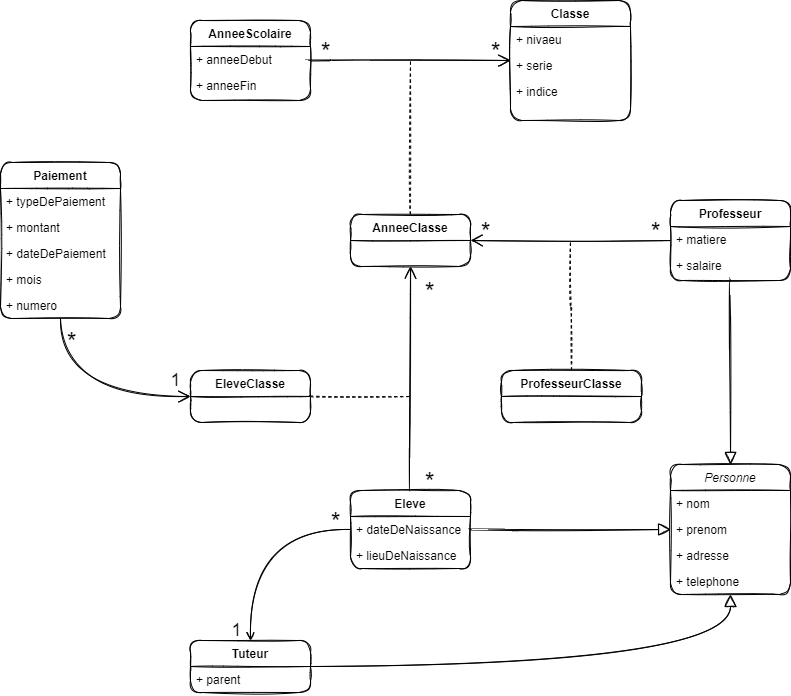

The diagram above was exported from draw.io. Its source (the exported page's mxGraphModel, read from the mxfile embedded in the PNG):
<mxGraphModel dx="868" dy="527" grid="1" gridSize="10" guides="1" tooltips="1" connect="1" arrows="1" fold="1" page="1" pageScale="1" pageWidth="827" pageHeight="1169" math="0" shadow="0">
  <root>
    <mxCell id="WIyWlLk6GJQsqaUBKTNV-0" />
    <mxCell id="WIyWlLk6GJQsqaUBKTNV-1" parent="WIyWlLk6GJQsqaUBKTNV-0" />
    <mxCell id="NAeFrVuBZW7rJlXB_EuN-12" style="edgeStyle=orthogonalEdgeStyle;orthogonalLoop=1;jettySize=auto;html=1;endArrow=open;endFill=0;endSize=10;sketch=1;curved=1;" parent="WIyWlLk6GJQsqaUBKTNV-1" source="zkfFHV4jXpPFQw0GAbJ--0" target="NAeFrVuBZW7rJlXB_EuN-0" edge="1">
      <mxGeometry relative="1" as="geometry" />
    </mxCell>
    <mxCell id="zkfFHV4jXpPFQw0GAbJ--0" value="AnneeScolaire" style="swimlane;fontStyle=1;align=center;verticalAlign=top;childLayout=stackLayout;horizontal=1;startSize=26;horizontalStack=0;resizeParent=1;resizeLast=0;collapsible=1;marginBottom=0;shadow=0;strokeWidth=1;sketch=1;rounded=1;" parent="WIyWlLk6GJQsqaUBKTNV-1" vertex="1">
      <mxGeometry x="209" y="60" width="120" height="80" as="geometry">
        <mxRectangle x="160" y="40" width="120" height="26" as="alternateBounds" />
      </mxGeometry>
    </mxCell>
    <mxCell id="zkfFHV4jXpPFQw0GAbJ--1" value="+ anneeDebut" style="text;align=left;verticalAlign=top;spacingLeft=4;spacingRight=4;overflow=hidden;rotatable=0;points=[[0,0.5],[1,0.5]];portConstraint=eastwest;sketch=1;rounded=1;" parent="zkfFHV4jXpPFQw0GAbJ--0" vertex="1">
      <mxGeometry y="26" width="120" height="26" as="geometry" />
    </mxCell>
    <mxCell id="zkfFHV4jXpPFQw0GAbJ--2" value="+ anneeFin" style="text;align=left;verticalAlign=top;spacingLeft=4;spacingRight=4;overflow=hidden;rotatable=0;points=[[0,0.5],[1,0.5]];portConstraint=eastwest;shadow=0;html=0;sketch=1;rounded=1;" parent="zkfFHV4jXpPFQw0GAbJ--0" vertex="1">
      <mxGeometry y="52" width="120" height="26" as="geometry" />
    </mxCell>
    <mxCell id="NAeFrVuBZW7rJlXB_EuN-0" value="Classe" style="swimlane;fontStyle=1;align=center;verticalAlign=top;childLayout=stackLayout;horizontal=1;startSize=26;horizontalStack=0;resizeParent=1;resizeLast=0;collapsible=1;marginBottom=0;shadow=0;strokeWidth=1;sketch=1;rounded=1;" parent="WIyWlLk6GJQsqaUBKTNV-1" vertex="1">
      <mxGeometry x="529" y="40" width="120" height="120" as="geometry">
        <mxRectangle x="480" y="40" width="120" height="26" as="alternateBounds" />
      </mxGeometry>
    </mxCell>
    <mxCell id="NAeFrVuBZW7rJlXB_EuN-1" value="+ nivaeu" style="text;align=left;verticalAlign=top;spacingLeft=4;spacingRight=4;overflow=hidden;rotatable=0;points=[[0,0.5],[1,0.5]];portConstraint=eastwest;sketch=1;rounded=1;" parent="NAeFrVuBZW7rJlXB_EuN-0" vertex="1">
      <mxGeometry y="26" width="120" height="26" as="geometry" />
    </mxCell>
    <mxCell id="NAeFrVuBZW7rJlXB_EuN-2" value="+ serie" style="text;align=left;verticalAlign=top;spacingLeft=4;spacingRight=4;overflow=hidden;rotatable=0;points=[[0,0.5],[1,0.5]];portConstraint=eastwest;shadow=0;html=0;sketch=1;rounded=1;" parent="NAeFrVuBZW7rJlXB_EuN-0" vertex="1">
      <mxGeometry y="52" width="120" height="26" as="geometry" />
    </mxCell>
    <mxCell id="NAeFrVuBZW7rJlXB_EuN-3" value="+ indice" style="text;align=left;verticalAlign=top;spacingLeft=4;spacingRight=4;overflow=hidden;rotatable=0;points=[[0,0.5],[1,0.5]];portConstraint=eastwest;shadow=0;html=0;sketch=1;rounded=1;" parent="NAeFrVuBZW7rJlXB_EuN-0" vertex="1">
      <mxGeometry y="78" width="120" height="26" as="geometry" />
    </mxCell>
    <mxCell id="NAeFrVuBZW7rJlXB_EuN-56" style="edgeStyle=orthogonalEdgeStyle;jumpSize=10;orthogonalLoop=1;jettySize=auto;html=1;dashed=1;endArrow=none;endFill=0;endSize=10;sketch=1;curved=1;" parent="WIyWlLk6GJQsqaUBKTNV-1" source="NAeFrVuBZW7rJlXB_EuN-4" edge="1">
      <mxGeometry relative="1" as="geometry">
        <mxPoint x="429" y="99.99999999999989" as="targetPoint" />
      </mxGeometry>
    </mxCell>
    <mxCell id="NAeFrVuBZW7rJlXB_EuN-4" value="AnneeClasse" style="swimlane;fontStyle=1;align=center;verticalAlign=top;childLayout=stackLayout;horizontal=1;startSize=26;horizontalStack=0;resizeParent=1;resizeLast=0;collapsible=1;marginBottom=0;shadow=0;strokeWidth=1;sketch=1;rounded=1;" parent="WIyWlLk6GJQsqaUBKTNV-1" vertex="1">
      <mxGeometry x="369" y="254" width="120" height="52" as="geometry">
        <mxRectangle x="200" y="240" width="120" height="26" as="alternateBounds" />
      </mxGeometry>
    </mxCell>
    <mxCell id="NAeFrVuBZW7rJlXB_EuN-14" style="edgeStyle=orthogonalEdgeStyle;orthogonalLoop=1;jettySize=auto;html=1;entryX=1;entryY=0.5;entryDx=0;entryDy=0;endArrow=open;endFill=0;endSize=10;sketch=1;curved=1;" parent="WIyWlLk6GJQsqaUBKTNV-1" source="NAeFrVuBZW7rJlXB_EuN-8" target="NAeFrVuBZW7rJlXB_EuN-4" edge="1">
      <mxGeometry relative="1" as="geometry" />
    </mxCell>
    <mxCell id="NAeFrVuBZW7rJlXB_EuN-40" style="edgeStyle=orthogonalEdgeStyle;orthogonalLoop=1;jettySize=auto;html=1;entryX=0.5;entryY=0;entryDx=0;entryDy=0;endArrow=block;endFill=0;endSize=10;sketch=1;curved=1;" parent="WIyWlLk6GJQsqaUBKTNV-1" source="NAeFrVuBZW7rJlXB_EuN-8" target="NAeFrVuBZW7rJlXB_EuN-32" edge="1">
      <mxGeometry relative="1" as="geometry" />
    </mxCell>
    <mxCell id="NAeFrVuBZW7rJlXB_EuN-8" value="Professeur" style="swimlane;fontStyle=1;align=center;verticalAlign=top;childLayout=stackLayout;horizontal=1;startSize=26;horizontalStack=0;resizeParent=1;resizeLast=0;collapsible=1;marginBottom=0;shadow=0;strokeWidth=1;sketch=1;rounded=1;" parent="WIyWlLk6GJQsqaUBKTNV-1" vertex="1">
      <mxGeometry x="689" y="240" width="120" height="80" as="geometry">
        <mxRectangle x="520" y="240" width="120" height="26" as="alternateBounds" />
      </mxGeometry>
    </mxCell>
    <mxCell id="NAeFrVuBZW7rJlXB_EuN-9" value="+ matiere" style="text;align=left;verticalAlign=top;spacingLeft=4;spacingRight=4;overflow=hidden;rotatable=0;points=[[0,0.5],[1,0.5]];portConstraint=eastwest;sketch=1;rounded=1;" parent="NAeFrVuBZW7rJlXB_EuN-8" vertex="1">
      <mxGeometry y="26" width="120" height="26" as="geometry" />
    </mxCell>
    <mxCell id="NAeFrVuBZW7rJlXB_EuN-10" value="+ salaire" style="text;align=left;verticalAlign=top;spacingLeft=4;spacingRight=4;overflow=hidden;rotatable=0;points=[[0,0.5],[1,0.5]];portConstraint=eastwest;shadow=0;html=0;sketch=1;rounded=1;" parent="NAeFrVuBZW7rJlXB_EuN-8" vertex="1">
      <mxGeometry y="52" width="120" height="26" as="geometry" />
    </mxCell>
    <mxCell id="NAeFrVuBZW7rJlXB_EuN-20" style="edgeStyle=orthogonalEdgeStyle;orthogonalLoop=1;jettySize=auto;html=1;entryX=0.5;entryY=1;entryDx=0;entryDy=0;endArrow=open;endFill=0;endSize=10;sketch=1;curved=1;" parent="WIyWlLk6GJQsqaUBKTNV-1" source="NAeFrVuBZW7rJlXB_EuN-15" target="NAeFrVuBZW7rJlXB_EuN-4" edge="1">
      <mxGeometry relative="1" as="geometry" />
    </mxCell>
    <mxCell id="NAeFrVuBZW7rJlXB_EuN-15" value="Eleve" style="swimlane;fontStyle=1;align=center;verticalAlign=top;childLayout=stackLayout;horizontal=1;startSize=26;horizontalStack=0;resizeParent=1;resizeLast=0;collapsible=1;marginBottom=0;shadow=0;strokeWidth=1;sketch=1;rounded=1;" parent="WIyWlLk6GJQsqaUBKTNV-1" vertex="1">
      <mxGeometry x="369" y="530" width="120" height="78" as="geometry">
        <mxRectangle x="520" y="240" width="120" height="26" as="alternateBounds" />
      </mxGeometry>
    </mxCell>
    <mxCell id="NAeFrVuBZW7rJlXB_EuN-16" value="+ dateDeNaissance" style="text;align=left;verticalAlign=top;spacingLeft=4;spacingRight=4;overflow=hidden;rotatable=0;points=[[0,0.5],[1,0.5]];portConstraint=eastwest;sketch=1;rounded=1;" parent="NAeFrVuBZW7rJlXB_EuN-15" vertex="1">
      <mxGeometry y="26" width="120" height="26" as="geometry" />
    </mxCell>
    <mxCell id="NAeFrVuBZW7rJlXB_EuN-17" value="+ lieuDeNaissance" style="text;align=left;verticalAlign=top;spacingLeft=4;spacingRight=4;overflow=hidden;rotatable=0;points=[[0,0.5],[1,0.5]];portConstraint=eastwest;shadow=0;html=0;sketch=1;rounded=1;" parent="NAeFrVuBZW7rJlXB_EuN-15" vertex="1">
      <mxGeometry y="52" width="120" height="26" as="geometry" />
    </mxCell>
    <mxCell id="NAeFrVuBZW7rJlXB_EuN-42" style="edgeStyle=orthogonalEdgeStyle;orthogonalLoop=1;jettySize=auto;html=1;endArrow=none;endFill=0;endSize=10;dashed=1;jumpSize=10;sketch=1;curved=1;" parent="WIyWlLk6GJQsqaUBKTNV-1" source="NAeFrVuBZW7rJlXB_EuN-21" edge="1">
      <mxGeometry relative="1" as="geometry">
        <mxPoint x="429" y="436" as="targetPoint" />
      </mxGeometry>
    </mxCell>
    <mxCell id="NAeFrVuBZW7rJlXB_EuN-21" value="EleveClasse" style="swimlane;fontStyle=1;align=center;verticalAlign=top;childLayout=stackLayout;horizontal=1;startSize=26;horizontalStack=0;resizeParent=1;resizeLast=0;collapsible=1;marginBottom=0;shadow=0;strokeWidth=1;sketch=1;rounded=1;" parent="WIyWlLk6GJQsqaUBKTNV-1" vertex="1">
      <mxGeometry x="209" y="410" width="120" height="52" as="geometry">
        <mxRectangle x="200" y="240" width="120" height="26" as="alternateBounds" />
      </mxGeometry>
    </mxCell>
    <mxCell id="NAeFrVuBZW7rJlXB_EuN-58" style="edgeStyle=orthogonalEdgeStyle;jumpSize=10;orthogonalLoop=1;jettySize=auto;html=1;exitX=0.5;exitY=1;exitDx=0;exitDy=0;entryX=0;entryY=0.5;entryDx=0;entryDy=0;endArrow=open;endFill=0;endSize=10;sketch=1;curved=1;" parent="WIyWlLk6GJQsqaUBKTNV-1" source="NAeFrVuBZW7rJlXB_EuN-22" target="NAeFrVuBZW7rJlXB_EuN-21" edge="1">
      <mxGeometry relative="1" as="geometry" />
    </mxCell>
    <mxCell id="NAeFrVuBZW7rJlXB_EuN-22" value="Paiement" style="swimlane;fontStyle=1;align=center;verticalAlign=top;childLayout=stackLayout;horizontal=1;startSize=26;horizontalStack=0;resizeParent=1;resizeLast=0;collapsible=1;marginBottom=0;shadow=0;strokeWidth=1;sketch=1;rounded=1;" parent="WIyWlLk6GJQsqaUBKTNV-1" vertex="1">
      <mxGeometry x="19" y="202" width="120" height="156" as="geometry">
        <mxRectangle x="480" y="40" width="120" height="26" as="alternateBounds" />
      </mxGeometry>
    </mxCell>
    <mxCell id="NAeFrVuBZW7rJlXB_EuN-23" value="+ typeDePaiement" style="text;align=left;verticalAlign=top;spacingLeft=4;spacingRight=4;overflow=hidden;rotatable=0;points=[[0,0.5],[1,0.5]];portConstraint=eastwest;sketch=1;rounded=1;" parent="NAeFrVuBZW7rJlXB_EuN-22" vertex="1">
      <mxGeometry y="26" width="120" height="26" as="geometry" />
    </mxCell>
    <mxCell id="NAeFrVuBZW7rJlXB_EuN-24" value="+ montant" style="text;align=left;verticalAlign=top;spacingLeft=4;spacingRight=4;overflow=hidden;rotatable=0;points=[[0,0.5],[1,0.5]];portConstraint=eastwest;shadow=0;html=0;sketch=1;rounded=1;" parent="NAeFrVuBZW7rJlXB_EuN-22" vertex="1">
      <mxGeometry y="52" width="120" height="26" as="geometry" />
    </mxCell>
    <mxCell id="NAeFrVuBZW7rJlXB_EuN-25" value="+ dateDePaiement" style="text;align=left;verticalAlign=top;spacingLeft=4;spacingRight=4;overflow=hidden;rotatable=0;points=[[0,0.5],[1,0.5]];portConstraint=eastwest;shadow=0;html=0;sketch=1;rounded=1;" parent="NAeFrVuBZW7rJlXB_EuN-22" vertex="1">
      <mxGeometry y="78" width="120" height="26" as="geometry" />
    </mxCell>
    <mxCell id="NAeFrVuBZW7rJlXB_EuN-26" value="+ mois" style="text;align=left;verticalAlign=top;spacingLeft=4;spacingRight=4;overflow=hidden;rotatable=0;points=[[0,0.5],[1,0.5]];portConstraint=eastwest;shadow=0;html=0;sketch=1;rounded=1;" parent="NAeFrVuBZW7rJlXB_EuN-22" vertex="1">
      <mxGeometry y="104" width="120" height="26" as="geometry" />
    </mxCell>
    <mxCell id="NAeFrVuBZW7rJlXB_EuN-31" value="+ numero" style="text;align=left;verticalAlign=top;spacingLeft=4;spacingRight=4;overflow=hidden;rotatable=0;points=[[0,0.5],[1,0.5]];portConstraint=eastwest;shadow=0;html=0;sketch=1;rounded=1;" parent="NAeFrVuBZW7rJlXB_EuN-22" vertex="1">
      <mxGeometry y="130" width="120" height="26" as="geometry" />
    </mxCell>
    <mxCell id="NAeFrVuBZW7rJlXB_EuN-45" style="edgeStyle=orthogonalEdgeStyle;jumpSize=10;orthogonalLoop=1;jettySize=auto;html=1;endArrow=none;endFill=0;endSize=10;dashed=1;sketch=1;curved=1;" parent="WIyWlLk6GJQsqaUBKTNV-1" source="NAeFrVuBZW7rJlXB_EuN-27" edge="1">
      <mxGeometry relative="1" as="geometry">
        <mxPoint x="589" y="279.9999999999999" as="targetPoint" />
      </mxGeometry>
    </mxCell>
    <mxCell id="NAeFrVuBZW7rJlXB_EuN-27" value="ProfesseurClasse" style="swimlane;fontStyle=1;align=center;verticalAlign=top;childLayout=stackLayout;horizontal=1;startSize=26;horizontalStack=0;resizeParent=1;resizeLast=0;collapsible=1;marginBottom=0;shadow=0;strokeWidth=1;sketch=1;rounded=1;" parent="WIyWlLk6GJQsqaUBKTNV-1" vertex="1">
      <mxGeometry x="520" y="410" width="140" height="52" as="geometry">
        <mxRectangle x="200" y="240" width="120" height="26" as="alternateBounds" />
      </mxGeometry>
    </mxCell>
    <mxCell id="NAeFrVuBZW7rJlXB_EuN-41" style="edgeStyle=orthogonalEdgeStyle;orthogonalLoop=1;jettySize=auto;html=1;endArrow=block;endFill=0;endSize=10;sketch=1;curved=1;" parent="WIyWlLk6GJQsqaUBKTNV-1" source="NAeFrVuBZW7rJlXB_EuN-28" target="NAeFrVuBZW7rJlXB_EuN-32" edge="1">
      <mxGeometry relative="1" as="geometry" />
    </mxCell>
    <mxCell id="NAeFrVuBZW7rJlXB_EuN-28" value="Tuteur" style="swimlane;fontStyle=1;align=center;verticalAlign=top;childLayout=stackLayout;horizontal=1;startSize=26;horizontalStack=0;resizeParent=1;resizeLast=0;collapsible=1;marginBottom=0;shadow=0;strokeWidth=1;sketch=1;rounded=1;" parent="WIyWlLk6GJQsqaUBKTNV-1" vertex="1">
      <mxGeometry x="209" y="680" width="120" height="52" as="geometry">
        <mxRectangle x="520" y="240" width="120" height="26" as="alternateBounds" />
      </mxGeometry>
    </mxCell>
    <mxCell id="NAeFrVuBZW7rJlXB_EuN-30" value="+ parent" style="text;align=left;verticalAlign=top;spacingLeft=4;spacingRight=4;overflow=hidden;rotatable=0;points=[[0,0.5],[1,0.5]];portConstraint=eastwest;shadow=0;html=0;sketch=1;rounded=1;" parent="NAeFrVuBZW7rJlXB_EuN-28" vertex="1">
      <mxGeometry y="26" width="120" height="26" as="geometry" />
    </mxCell>
    <mxCell id="NAeFrVuBZW7rJlXB_EuN-32" value="Personne" style="swimlane;fontStyle=2;align=center;verticalAlign=top;childLayout=stackLayout;horizontal=1;startSize=26;horizontalStack=0;resizeParent=1;resizeLast=0;collapsible=1;marginBottom=0;shadow=0;strokeWidth=1;sketch=1;rounded=1;" parent="WIyWlLk6GJQsqaUBKTNV-1" vertex="1">
      <mxGeometry x="689" y="504" width="120" height="130" as="geometry">
        <mxRectangle x="480" y="40" width="120" height="26" as="alternateBounds" />
      </mxGeometry>
    </mxCell>
    <mxCell id="NAeFrVuBZW7rJlXB_EuN-33" value="+ nom" style="text;align=left;verticalAlign=top;spacingLeft=4;spacingRight=4;overflow=hidden;rotatable=0;points=[[0,0.5],[1,0.5]];portConstraint=eastwest;sketch=1;rounded=1;" parent="NAeFrVuBZW7rJlXB_EuN-32" vertex="1">
      <mxGeometry y="26" width="120" height="26" as="geometry" />
    </mxCell>
    <mxCell id="NAeFrVuBZW7rJlXB_EuN-34" value="+ prenom" style="text;align=left;verticalAlign=top;spacingLeft=4;spacingRight=4;overflow=hidden;rotatable=0;points=[[0,0.5],[1,0.5]];portConstraint=eastwest;shadow=0;html=0;sketch=1;rounded=1;" parent="NAeFrVuBZW7rJlXB_EuN-32" vertex="1">
      <mxGeometry y="52" width="120" height="26" as="geometry" />
    </mxCell>
    <mxCell id="NAeFrVuBZW7rJlXB_EuN-35" value="+ adresse" style="text;align=left;verticalAlign=top;spacingLeft=4;spacingRight=4;overflow=hidden;rotatable=0;points=[[0,0.5],[1,0.5]];portConstraint=eastwest;shadow=0;html=0;sketch=1;rounded=1;" parent="NAeFrVuBZW7rJlXB_EuN-32" vertex="1">
      <mxGeometry y="78" width="120" height="26" as="geometry" />
    </mxCell>
    <mxCell id="NAeFrVuBZW7rJlXB_EuN-36" value="+ telephone" style="text;align=left;verticalAlign=top;spacingLeft=4;spacingRight=4;overflow=hidden;rotatable=0;points=[[0,0.5],[1,0.5]];portConstraint=eastwest;shadow=0;html=0;sketch=1;rounded=1;" parent="NAeFrVuBZW7rJlXB_EuN-32" vertex="1">
      <mxGeometry y="104" width="120" height="26" as="geometry" />
    </mxCell>
    <mxCell id="NAeFrVuBZW7rJlXB_EuN-38" style="edgeStyle=orthogonalEdgeStyle;orthogonalLoop=1;jettySize=auto;html=1;entryX=0.5;entryY=0;entryDx=0;entryDy=0;endArrow=open;endFill=0;sketch=1;curved=1;" parent="WIyWlLk6GJQsqaUBKTNV-1" source="NAeFrVuBZW7rJlXB_EuN-16" target="NAeFrVuBZW7rJlXB_EuN-28" edge="1">
      <mxGeometry relative="1" as="geometry" />
    </mxCell>
    <mxCell id="NAeFrVuBZW7rJlXB_EuN-39" style="edgeStyle=orthogonalEdgeStyle;orthogonalLoop=1;jettySize=auto;html=1;entryX=0;entryY=0.5;entryDx=0;entryDy=0;endArrow=block;endFill=0;endSize=10;sketch=1;curved=1;" parent="WIyWlLk6GJQsqaUBKTNV-1" source="NAeFrVuBZW7rJlXB_EuN-16" target="NAeFrVuBZW7rJlXB_EuN-34" edge="1">
      <mxGeometry relative="1" as="geometry" />
    </mxCell>
    <mxCell id="NAeFrVuBZW7rJlXB_EuN-46" value="&lt;font style=&quot;font-size: 25px&quot;&gt;*&lt;/font&gt;" style="text;html=1;align=center;verticalAlign=middle;resizable=0;points=[];autosize=1;strokeColor=none;sketch=1;rounded=1;" parent="WIyWlLk6GJQsqaUBKTNV-1" vertex="1">
      <mxGeometry x="329" y="80" width="30" height="20" as="geometry" />
    </mxCell>
    <mxCell id="NAeFrVuBZW7rJlXB_EuN-47" value="&lt;font style=&quot;font-size: 25px&quot;&gt;*&lt;/font&gt;" style="text;html=1;align=center;verticalAlign=middle;resizable=0;points=[];autosize=1;strokeColor=none;sketch=1;rounded=1;" parent="WIyWlLk6GJQsqaUBKTNV-1" vertex="1">
      <mxGeometry x="499" y="80" width="30" height="20" as="geometry" />
    </mxCell>
    <mxCell id="NAeFrVuBZW7rJlXB_EuN-48" value="&lt;font style=&quot;font-size: 25px&quot;&gt;*&lt;/font&gt;" style="text;html=1;align=center;verticalAlign=middle;resizable=0;points=[];autosize=1;strokeColor=none;sketch=1;rounded=1;" parent="WIyWlLk6GJQsqaUBKTNV-1" vertex="1">
      <mxGeometry x="489" y="260" width="30" height="20" as="geometry" />
    </mxCell>
    <mxCell id="NAeFrVuBZW7rJlXB_EuN-49" value="&lt;font style=&quot;font-size: 25px&quot;&gt;*&lt;/font&gt;" style="text;html=1;align=center;verticalAlign=middle;resizable=0;points=[];autosize=1;strokeColor=none;sketch=1;rounded=1;" parent="WIyWlLk6GJQsqaUBKTNV-1" vertex="1">
      <mxGeometry x="659" y="260" width="30" height="20" as="geometry" />
    </mxCell>
    <mxCell id="NAeFrVuBZW7rJlXB_EuN-50" value="&lt;font style=&quot;font-size: 25px&quot;&gt;*&lt;/font&gt;" style="text;html=1;align=center;verticalAlign=middle;resizable=0;points=[];autosize=1;strokeColor=none;sketch=1;rounded=1;" parent="WIyWlLk6GJQsqaUBKTNV-1" vertex="1">
      <mxGeometry x="433" y="320" width="30" height="20" as="geometry" />
    </mxCell>
    <mxCell id="NAeFrVuBZW7rJlXB_EuN-51" value="&lt;font style=&quot;font-size: 25px&quot;&gt;*&lt;/font&gt;" style="text;html=1;align=center;verticalAlign=middle;resizable=0;points=[];autosize=1;strokeColor=none;sketch=1;rounded=1;" parent="WIyWlLk6GJQsqaUBKTNV-1" vertex="1">
      <mxGeometry x="433" y="510" width="30" height="20" as="geometry" />
    </mxCell>
    <mxCell id="NAeFrVuBZW7rJlXB_EuN-52" value="&lt;font style=&quot;font-size: 25px&quot;&gt;*&lt;/font&gt;" style="text;html=1;align=center;verticalAlign=middle;resizable=0;points=[];autosize=1;strokeColor=none;sketch=1;rounded=1;" parent="WIyWlLk6GJQsqaUBKTNV-1" vertex="1">
      <mxGeometry x="75" y="370" width="30" height="20" as="geometry" />
    </mxCell>
    <mxCell id="NAeFrVuBZW7rJlXB_EuN-53" value="&lt;font style=&quot;font-size: 18px&quot;&gt;1&lt;/font&gt;" style="text;html=1;align=center;verticalAlign=middle;resizable=0;points=[];autosize=1;strokeColor=none;sketch=1;rounded=1;" parent="WIyWlLk6GJQsqaUBKTNV-1" vertex="1">
      <mxGeometry x="179" y="410" width="30" height="20" as="geometry" />
    </mxCell>
    <mxCell id="NAeFrVuBZW7rJlXB_EuN-54" value="&lt;font style=&quot;font-size: 25px&quot;&gt;*&lt;/font&gt;" style="text;html=1;align=center;verticalAlign=middle;resizable=0;points=[];autosize=1;strokeColor=none;sketch=1;rounded=1;" parent="WIyWlLk6GJQsqaUBKTNV-1" vertex="1">
      <mxGeometry x="339" y="550" width="30" height="20" as="geometry" />
    </mxCell>
    <mxCell id="NAeFrVuBZW7rJlXB_EuN-55" value="&lt;font style=&quot;font-size: 18px&quot;&gt;1&lt;/font&gt;" style="text;html=1;align=center;verticalAlign=middle;resizable=0;points=[];autosize=1;strokeColor=none;sketch=1;rounded=1;" parent="WIyWlLk6GJQsqaUBKTNV-1" vertex="1">
      <mxGeometry x="240" y="660" width="30" height="20" as="geometry" />
    </mxCell>
  </root>
</mxGraphModel>